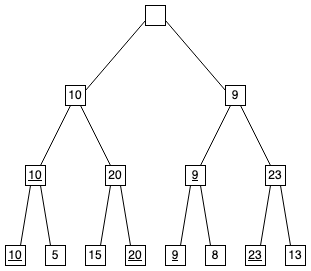

The diagram above was exported from draw.io. Its source (the exported page's mxGraphModel, read from the mxfile embedded in the PNG):
<mxGraphModel dx="521" dy="393" grid="1" gridSize="10" guides="1" tooltips="1" connect="1" arrows="1" fold="1" page="1" pageScale="1" pageWidth="350" pageHeight="300" math="0" shadow="0">
  <root>
    <mxCell id="0" />
    <mxCell id="1" parent="0" />
    <mxCell id="4AvV-Oz3DdPhzsS3owsw-1" value="" style="group" parent="1" vertex="1" connectable="0">
      <mxGeometry x="10" y="250" width="20" height="20" as="geometry" />
    </mxCell>
    <mxCell id="4AvV-Oz3DdPhzsS3owsw-2" value="" style="whiteSpace=wrap;html=1;aspect=fixed;" parent="4AvV-Oz3DdPhzsS3owsw-1" vertex="1">
      <mxGeometry width="20" height="20" as="geometry" />
    </mxCell>
    <mxCell id="4AvV-Oz3DdPhzsS3owsw-3" value="&lt;u&gt;10&lt;/u&gt;" style="text;html=1;strokeColor=none;fillColor=none;align=center;verticalAlign=middle;whiteSpace=wrap;rounded=0;" parent="4AvV-Oz3DdPhzsS3owsw-1" vertex="1">
      <mxGeometry width="20" height="20" as="geometry" />
    </mxCell>
    <mxCell id="4AvV-Oz3DdPhzsS3owsw-4" value="" style="group" parent="1" vertex="1" connectable="0">
      <mxGeometry x="50" y="250" width="20" height="20" as="geometry" />
    </mxCell>
    <mxCell id="4AvV-Oz3DdPhzsS3owsw-5" value="" style="whiteSpace=wrap;html=1;aspect=fixed;" parent="4AvV-Oz3DdPhzsS3owsw-4" vertex="1">
      <mxGeometry width="20" height="20" as="geometry" />
    </mxCell>
    <mxCell id="4AvV-Oz3DdPhzsS3owsw-6" value="5" style="text;html=1;strokeColor=none;fillColor=none;align=center;verticalAlign=middle;whiteSpace=wrap;rounded=0;" parent="4AvV-Oz3DdPhzsS3owsw-4" vertex="1">
      <mxGeometry width="20" height="20" as="geometry" />
    </mxCell>
    <mxCell id="4AvV-Oz3DdPhzsS3owsw-7" value="" style="group" parent="1" vertex="1" connectable="0">
      <mxGeometry x="90" y="250" width="20" height="20" as="geometry" />
    </mxCell>
    <mxCell id="4AvV-Oz3DdPhzsS3owsw-8" value="" style="whiteSpace=wrap;html=1;aspect=fixed;" parent="4AvV-Oz3DdPhzsS3owsw-7" vertex="1">
      <mxGeometry width="20" height="20" as="geometry" />
    </mxCell>
    <mxCell id="4AvV-Oz3DdPhzsS3owsw-9" value="15" style="text;html=1;strokeColor=none;fillColor=none;align=center;verticalAlign=middle;whiteSpace=wrap;rounded=0;" parent="4AvV-Oz3DdPhzsS3owsw-7" vertex="1">
      <mxGeometry width="20" height="20" as="geometry" />
    </mxCell>
    <mxCell id="4AvV-Oz3DdPhzsS3owsw-10" value="" style="group" parent="1" vertex="1" connectable="0">
      <mxGeometry x="130" y="250" width="20" height="20" as="geometry" />
    </mxCell>
    <mxCell id="4AvV-Oz3DdPhzsS3owsw-11" value="" style="whiteSpace=wrap;html=1;aspect=fixed;" parent="4AvV-Oz3DdPhzsS3owsw-10" vertex="1">
      <mxGeometry width="20" height="20" as="geometry" />
    </mxCell>
    <mxCell id="4AvV-Oz3DdPhzsS3owsw-12" value="&lt;u&gt;20&lt;/u&gt;" style="text;html=1;strokeColor=none;fillColor=none;align=center;verticalAlign=middle;whiteSpace=wrap;rounded=0;" parent="4AvV-Oz3DdPhzsS3owsw-10" vertex="1">
      <mxGeometry width="20" height="20" as="geometry" />
    </mxCell>
    <mxCell id="4AvV-Oz3DdPhzsS3owsw-13" value="" style="group" parent="1" vertex="1" connectable="0">
      <mxGeometry x="170" y="250" width="20" height="20" as="geometry" />
    </mxCell>
    <mxCell id="4AvV-Oz3DdPhzsS3owsw-14" value="" style="whiteSpace=wrap;html=1;aspect=fixed;" parent="4AvV-Oz3DdPhzsS3owsw-13" vertex="1">
      <mxGeometry width="20" height="20" as="geometry" />
    </mxCell>
    <mxCell id="4AvV-Oz3DdPhzsS3owsw-15" value="&lt;u&gt;9&lt;/u&gt;" style="text;html=1;strokeColor=none;fillColor=none;align=center;verticalAlign=middle;whiteSpace=wrap;rounded=0;" parent="4AvV-Oz3DdPhzsS3owsw-13" vertex="1">
      <mxGeometry width="20" height="20" as="geometry" />
    </mxCell>
    <mxCell id="4AvV-Oz3DdPhzsS3owsw-16" value="" style="group" parent="1" vertex="1" connectable="0">
      <mxGeometry x="210" y="250" width="20" height="20" as="geometry" />
    </mxCell>
    <mxCell id="4AvV-Oz3DdPhzsS3owsw-17" value="" style="whiteSpace=wrap;html=1;aspect=fixed;" parent="4AvV-Oz3DdPhzsS3owsw-16" vertex="1">
      <mxGeometry width="20" height="20" as="geometry" />
    </mxCell>
    <mxCell id="4AvV-Oz3DdPhzsS3owsw-18" value="8" style="text;html=1;strokeColor=none;fillColor=none;align=center;verticalAlign=middle;whiteSpace=wrap;rounded=0;" parent="4AvV-Oz3DdPhzsS3owsw-16" vertex="1">
      <mxGeometry width="20" height="20" as="geometry" />
    </mxCell>
    <mxCell id="4AvV-Oz3DdPhzsS3owsw-19" value="" style="group" parent="1" vertex="1" connectable="0">
      <mxGeometry x="250" y="250" width="20" height="20" as="geometry" />
    </mxCell>
    <mxCell id="4AvV-Oz3DdPhzsS3owsw-20" value="" style="whiteSpace=wrap;html=1;aspect=fixed;" parent="4AvV-Oz3DdPhzsS3owsw-19" vertex="1">
      <mxGeometry width="20" height="20" as="geometry" />
    </mxCell>
    <mxCell id="4AvV-Oz3DdPhzsS3owsw-21" value="&lt;u&gt;23&lt;/u&gt;" style="text;html=1;strokeColor=none;fillColor=none;align=center;verticalAlign=middle;whiteSpace=wrap;rounded=0;" parent="4AvV-Oz3DdPhzsS3owsw-19" vertex="1">
      <mxGeometry width="20" height="20" as="geometry" />
    </mxCell>
    <mxCell id="4AvV-Oz3DdPhzsS3owsw-22" value="" style="group" parent="1" vertex="1" connectable="0">
      <mxGeometry x="30" y="170" width="20" height="20" as="geometry" />
    </mxCell>
    <mxCell id="4AvV-Oz3DdPhzsS3owsw-23" value="" style="whiteSpace=wrap;html=1;aspect=fixed;" parent="4AvV-Oz3DdPhzsS3owsw-22" vertex="1">
      <mxGeometry width="20" height="20" as="geometry" />
    </mxCell>
    <mxCell id="4AvV-Oz3DdPhzsS3owsw-24" value="&lt;u&gt;10&lt;/u&gt;" style="text;html=1;strokeColor=none;fillColor=none;align=center;verticalAlign=middle;whiteSpace=wrap;rounded=0;" parent="4AvV-Oz3DdPhzsS3owsw-22" vertex="1">
      <mxGeometry width="20" height="20" as="geometry" />
    </mxCell>
    <mxCell id="4AvV-Oz3DdPhzsS3owsw-25" value="" style="group" parent="1" vertex="1" connectable="0">
      <mxGeometry x="110" y="170" width="20" height="20" as="geometry" />
    </mxCell>
    <mxCell id="4AvV-Oz3DdPhzsS3owsw-26" value="" style="whiteSpace=wrap;html=1;aspect=fixed;" parent="4AvV-Oz3DdPhzsS3owsw-25" vertex="1">
      <mxGeometry width="20" height="20" as="geometry" />
    </mxCell>
    <mxCell id="4AvV-Oz3DdPhzsS3owsw-27" value="&lt;span style=&quot;white-space: pre&quot;&gt;20&lt;/span&gt;" style="text;html=1;strokeColor=none;fillColor=none;align=center;verticalAlign=middle;whiteSpace=wrap;rounded=0;" parent="4AvV-Oz3DdPhzsS3owsw-25" vertex="1">
      <mxGeometry width="20" height="20" as="geometry" />
    </mxCell>
    <mxCell id="4AvV-Oz3DdPhzsS3owsw-28" value="" style="group" parent="1" vertex="1" connectable="0">
      <mxGeometry x="190" y="170" width="20" height="20" as="geometry" />
    </mxCell>
    <mxCell id="4AvV-Oz3DdPhzsS3owsw-29" value="" style="whiteSpace=wrap;html=1;aspect=fixed;" parent="4AvV-Oz3DdPhzsS3owsw-28" vertex="1">
      <mxGeometry width="20" height="20" as="geometry" />
    </mxCell>
    <mxCell id="4AvV-Oz3DdPhzsS3owsw-30" value="&lt;span style=&quot;white-space: pre&quot;&gt;&lt;u&gt;9&lt;/u&gt;&lt;/span&gt;" style="text;html=1;strokeColor=none;fillColor=none;align=center;verticalAlign=middle;whiteSpace=wrap;rounded=0;" parent="4AvV-Oz3DdPhzsS3owsw-28" vertex="1">
      <mxGeometry width="20" height="20" as="geometry" />
    </mxCell>
    <mxCell id="4AvV-Oz3DdPhzsS3owsw-31" value="" style="group" parent="1" vertex="1" connectable="0">
      <mxGeometry x="270" y="170" width="20" height="20" as="geometry" />
    </mxCell>
    <mxCell id="4AvV-Oz3DdPhzsS3owsw-32" value="" style="whiteSpace=wrap;html=1;aspect=fixed;" parent="4AvV-Oz3DdPhzsS3owsw-31" vertex="1">
      <mxGeometry width="20" height="20" as="geometry" />
    </mxCell>
    <mxCell id="4AvV-Oz3DdPhzsS3owsw-33" value="&lt;span style=&quot;white-space: pre&quot;&gt;23&lt;/span&gt;" style="text;html=1;strokeColor=none;fillColor=none;align=center;verticalAlign=middle;whiteSpace=wrap;rounded=0;" parent="4AvV-Oz3DdPhzsS3owsw-31" vertex="1">
      <mxGeometry width="20" height="20" as="geometry" />
    </mxCell>
    <mxCell id="4AvV-Oz3DdPhzsS3owsw-43" style="rounded=0;orthogonalLoop=1;jettySize=auto;html=1;exitX=0;exitY=0.75;exitDx=0;exitDy=0;entryX=1;entryY=0.25;entryDx=0;entryDy=0;endArrow=none;endFill=0;" parent="1" edge="1">
      <mxGeometry relative="1" as="geometry">
        <mxPoint x="150" y="25" as="sourcePoint" />
        <mxPoint x="90" y="95" as="targetPoint" />
      </mxGeometry>
    </mxCell>
    <mxCell id="4AvV-Oz3DdPhzsS3owsw-44" style="edgeStyle=none;rounded=0;orthogonalLoop=1;jettySize=auto;html=1;exitX=1;exitY=0.75;exitDx=0;exitDy=0;entryX=0;entryY=0.25;entryDx=0;entryDy=0;endArrow=none;endFill=0;" parent="1" edge="1">
      <mxGeometry relative="1" as="geometry">
        <mxPoint x="170" y="25" as="sourcePoint" />
        <mxPoint x="230" y="95" as="targetPoint" />
      </mxGeometry>
    </mxCell>
    <mxCell id="4AvV-Oz3DdPhzsS3owsw-45" style="edgeStyle=none;rounded=0;orthogonalLoop=1;jettySize=auto;html=1;exitX=0.25;exitY=1;exitDx=0;exitDy=0;entryX=0.75;entryY=0;entryDx=0;entryDy=0;endArrow=none;endFill=0;" parent="1" target="4AvV-Oz3DdPhzsS3owsw-24" edge="1">
      <mxGeometry relative="1" as="geometry">
        <mxPoint x="75" y="110" as="sourcePoint" />
      </mxGeometry>
    </mxCell>
    <mxCell id="4AvV-Oz3DdPhzsS3owsw-46" style="edgeStyle=none;rounded=0;orthogonalLoop=1;jettySize=auto;html=1;exitX=0.75;exitY=1;exitDx=0;exitDy=0;entryX=0.25;entryY=0;entryDx=0;entryDy=0;endArrow=none;endFill=0;" parent="1" target="4AvV-Oz3DdPhzsS3owsw-27" edge="1">
      <mxGeometry relative="1" as="geometry">
        <mxPoint x="85" y="110" as="sourcePoint" />
      </mxGeometry>
    </mxCell>
    <mxCell id="4AvV-Oz3DdPhzsS3owsw-47" style="edgeStyle=none;rounded=0;orthogonalLoop=1;jettySize=auto;html=1;exitX=0.25;exitY=1;exitDx=0;exitDy=0;entryX=0.75;entryY=0;entryDx=0;entryDy=0;endArrow=none;endFill=0;" parent="1" target="4AvV-Oz3DdPhzsS3owsw-30" edge="1">
      <mxGeometry relative="1" as="geometry">
        <mxPoint x="235" y="110" as="sourcePoint" />
      </mxGeometry>
    </mxCell>
    <mxCell id="4AvV-Oz3DdPhzsS3owsw-48" style="edgeStyle=none;rounded=0;orthogonalLoop=1;jettySize=auto;html=1;exitX=0.75;exitY=1;exitDx=0;exitDy=0;entryX=0.25;entryY=0;entryDx=0;entryDy=0;endArrow=none;endFill=0;" parent="1" target="4AvV-Oz3DdPhzsS3owsw-33" edge="1">
      <mxGeometry relative="1" as="geometry">
        <mxPoint x="245" y="110" as="sourcePoint" />
      </mxGeometry>
    </mxCell>
    <mxCell id="4AvV-Oz3DdPhzsS3owsw-49" style="edgeStyle=none;rounded=0;orthogonalLoop=1;jettySize=auto;html=1;exitX=0.25;exitY=1;exitDx=0;exitDy=0;entryX=0.75;entryY=0;entryDx=0;entryDy=0;endArrow=none;endFill=0;" parent="1" source="4AvV-Oz3DdPhzsS3owsw-24" target="4AvV-Oz3DdPhzsS3owsw-3" edge="1">
      <mxGeometry relative="1" as="geometry" />
    </mxCell>
    <mxCell id="4AvV-Oz3DdPhzsS3owsw-50" style="edgeStyle=none;rounded=0;orthogonalLoop=1;jettySize=auto;html=1;exitX=0.75;exitY=1;exitDx=0;exitDy=0;entryX=0.25;entryY=0;entryDx=0;entryDy=0;endArrow=none;endFill=0;" parent="1" source="4AvV-Oz3DdPhzsS3owsw-24" target="4AvV-Oz3DdPhzsS3owsw-6" edge="1">
      <mxGeometry relative="1" as="geometry" />
    </mxCell>
    <mxCell id="4AvV-Oz3DdPhzsS3owsw-51" style="edgeStyle=none;rounded=0;orthogonalLoop=1;jettySize=auto;html=1;exitX=0.25;exitY=1;exitDx=0;exitDy=0;entryX=0.75;entryY=0;entryDx=0;entryDy=0;endArrow=none;endFill=0;" parent="1" source="4AvV-Oz3DdPhzsS3owsw-27" target="4AvV-Oz3DdPhzsS3owsw-9" edge="1">
      <mxGeometry relative="1" as="geometry" />
    </mxCell>
    <mxCell id="4AvV-Oz3DdPhzsS3owsw-52" style="edgeStyle=none;rounded=0;orthogonalLoop=1;jettySize=auto;html=1;exitX=0.75;exitY=1;exitDx=0;exitDy=0;entryX=0.25;entryY=0;entryDx=0;entryDy=0;endArrow=none;endFill=0;" parent="1" source="4AvV-Oz3DdPhzsS3owsw-27" target="4AvV-Oz3DdPhzsS3owsw-12" edge="1">
      <mxGeometry relative="1" as="geometry" />
    </mxCell>
    <mxCell id="4AvV-Oz3DdPhzsS3owsw-53" style="edgeStyle=none;rounded=0;orthogonalLoop=1;jettySize=auto;html=1;exitX=0.25;exitY=1;exitDx=0;exitDy=0;entryX=0.75;entryY=0;entryDx=0;entryDy=0;endArrow=none;endFill=0;" parent="1" source="4AvV-Oz3DdPhzsS3owsw-30" target="4AvV-Oz3DdPhzsS3owsw-15" edge="1">
      <mxGeometry relative="1" as="geometry" />
    </mxCell>
    <mxCell id="4AvV-Oz3DdPhzsS3owsw-54" style="edgeStyle=none;rounded=0;orthogonalLoop=1;jettySize=auto;html=1;exitX=0.75;exitY=1;exitDx=0;exitDy=0;entryX=0.25;entryY=0;entryDx=0;entryDy=0;endArrow=none;endFill=0;" parent="1" source="4AvV-Oz3DdPhzsS3owsw-30" target="4AvV-Oz3DdPhzsS3owsw-18" edge="1">
      <mxGeometry relative="1" as="geometry" />
    </mxCell>
    <mxCell id="4AvV-Oz3DdPhzsS3owsw-55" style="edgeStyle=none;rounded=0;orthogonalLoop=1;jettySize=auto;html=1;exitX=0.25;exitY=1;exitDx=0;exitDy=0;entryX=0.75;entryY=0;entryDx=0;entryDy=0;endArrow=none;endFill=0;" parent="1" source="4AvV-Oz3DdPhzsS3owsw-33" target="4AvV-Oz3DdPhzsS3owsw-21" edge="1">
      <mxGeometry relative="1" as="geometry" />
    </mxCell>
    <mxCell id="4AvV-Oz3DdPhzsS3owsw-56" value="" style="group" parent="1" vertex="1" connectable="0">
      <mxGeometry x="290" y="250" width="20" height="20" as="geometry" />
    </mxCell>
    <mxCell id="4AvV-Oz3DdPhzsS3owsw-57" value="" style="whiteSpace=wrap;html=1;aspect=fixed;" parent="4AvV-Oz3DdPhzsS3owsw-56" vertex="1">
      <mxGeometry width="20" height="20" as="geometry" />
    </mxCell>
    <mxCell id="4AvV-Oz3DdPhzsS3owsw-58" value="13" style="text;html=1;strokeColor=none;fillColor=none;align=center;verticalAlign=middle;whiteSpace=wrap;rounded=0;" parent="4AvV-Oz3DdPhzsS3owsw-56" vertex="1">
      <mxGeometry width="20" height="20" as="geometry" />
    </mxCell>
    <mxCell id="4AvV-Oz3DdPhzsS3owsw-59" style="rounded=0;orthogonalLoop=1;jettySize=auto;html=1;exitX=0.75;exitY=1;exitDx=0;exitDy=0;entryX=0.25;entryY=0;entryDx=0;entryDy=0;endArrow=none;endFill=0;" parent="1" source="4AvV-Oz3DdPhzsS3owsw-33" target="4AvV-Oz3DdPhzsS3owsw-58" edge="1">
      <mxGeometry relative="1" as="geometry" />
    </mxCell>
    <mxCell id="4AvV-Oz3DdPhzsS3owsw-35" value="" style="whiteSpace=wrap;html=1;aspect=fixed;" parent="1" vertex="1">
      <mxGeometry x="70" y="90" width="20" height="20" as="geometry" />
    </mxCell>
    <mxCell id="4AvV-Oz3DdPhzsS3owsw-38" value="" style="whiteSpace=wrap;html=1;aspect=fixed;" parent="1" vertex="1">
      <mxGeometry x="230" y="90" width="20" height="20" as="geometry" />
    </mxCell>
    <mxCell id="4AvV-Oz3DdPhzsS3owsw-41" value="" style="whiteSpace=wrap;html=1;aspect=fixed;" parent="1" vertex="1">
      <mxGeometry x="150" y="10" width="20" height="20" as="geometry" />
    </mxCell>
    <mxCell id="8NWQb792jnx8bZIOUyQt-7" value="&lt;span style=&quot;white-space: pre&quot;&gt;9&lt;/span&gt;" style="text;html=1;strokeColor=none;fillColor=none;align=center;verticalAlign=middle;whiteSpace=wrap;rounded=0;" parent="1" vertex="1">
      <mxGeometry x="230" y="90" width="20" height="20" as="geometry" />
    </mxCell>
    <mxCell id="8NWQb792jnx8bZIOUyQt-6" value="10" style="text;html=1;strokeColor=none;fillColor=none;align=center;verticalAlign=middle;whiteSpace=wrap;rounded=0;" parent="1" vertex="1">
      <mxGeometry x="70" y="90" width="20" height="20" as="geometry" />
    </mxCell>
  </root>
</mxGraphModel>